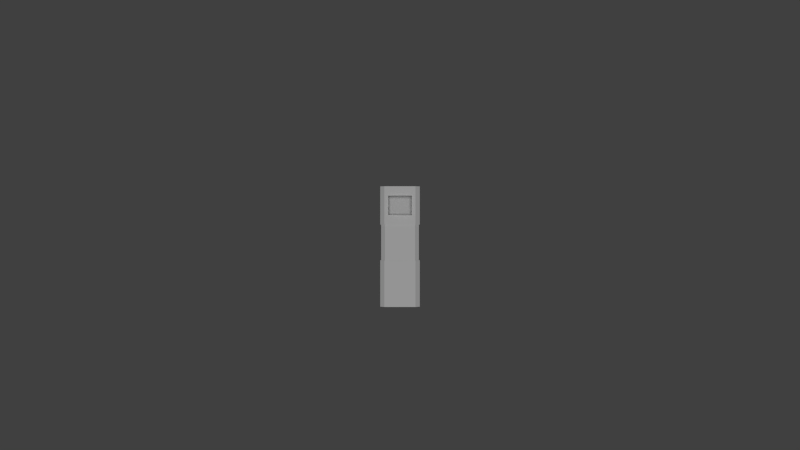 # Source: Missile_Launcher.blend  (saved by Blender 2.65.0; exported with 4.5.12 LTS)
import bpy
from mathutils import Matrix  # noqa: F401  (used for matrix-valued properties, if any)

bpy.ops.wm.read_factory_settings(use_empty=True)
scene = bpy.context.scene
scene.name = 'Scene'

# ---- collections
col_collection_1 = bpy.data.collections.new('Collection 1'); scene.collection.children.link(col_collection_1)

# ---- materials (node trees are filled in below, after node groups)
mat_material_002 = bpy.data.materials.new('Material.002')
mat_material_002.alpha_threshold = 0.0
mat_material_002.use_transparent_shadow = False
mat_material_002.roughness = 0.5
mat_material_002.line_color = (0.0, 0.0, 0.0, 1.0)

# ---- material node trees

# ---- world
world_world = bpy.data.worlds.new('World'); scene.world = world_world
world_world.color = (0.05088, 0.05088, 0.05088)
world_world.use_sun_shadow = False
world_world.sun_shadow_jitter_overblur = 0.0
world_world.cycles.sampling_method = 'MANUAL'
world_world.cycles.sample_map_resolution = 256

# ---- cameras
cam_camera_001 = bpy.data.cameras.new('Camera.001')
cam_camera_001.clip_end = 100.0
cam_camera_001.lens = 35.0
cam_camera_001.sensor_width = 32.0
cam_camera_001.sensor_height = 18.0
cam_camera_001.dof.focus_distance = 0.0
cam_camera_001.dof.aperture_fstop = 128.0

# ---- lights
light_sun = bpy.data.lights.new('Sun', 'SUN')
light_sun.transmission_factor = 0.0
light_sun.angle = 0.1993
light_sun.energy = 1.0
light_sun.shadow_buffer_clip_start = 0.5
light_sun.shadow_soft_size = 0.1
light_sun.shadow_cascade_max_distance = 1000.0
light_sun.cycles.use_multiple_importance_sampling = False

# ---- meshes
me_cube_002 = bpy.data.meshes.new('Cube.002')
me_cube_002.from_pydata([(-0.8384, -2.0, -1.788e-06), (0.8416, -2.0, -1.788e-06), (-0.8384, -2.0, 0.35), (0.8416, -2.0, -0.35), (-0.8384, -2.0, -0.35), (0.8416, -2.0, 0.35), (0.001577, -2.0, 0.5), (0.001577, -2.0, -0.5), (-0.6684, -2.0, 0.5), (0.6716, -2.0, -0.5), (0.6716, -2.0, 0.5), (-0.6684, -2.0, -0.5), (0.001572, 0.2991, -0.54), (0.8816, 0.2991, 2.146e-06), (0.001572, 0.2991, 0.54), (-0.8784, 0.2991, 2.146e-06), (-0.6939, 0.2991, -0.54), (0.8816, 0.2991, -0.3724), (0.6871, 0.2991, 0.54), (-0.8784, 0.2991, -0.3724), (0.6871, 0.2991, -0.54), (0.8816, 0.2991, 0.3721), (-0.6939, 0.2991, 0.54), (-0.8784, 0.2991, 0.3721), (0.001572, 2.0, -0.54), (0.8816, 2.0, 2.146e-06), (-0.8784, 2.0, 2.146e-06), (-0.6939, 2.0, -0.54), (0.8816, 2.0, -0.3724), (0.6871, 2.0, 0.54), (-0.8784, 2.0, -0.3724), (0.6871, 2.0, -0.54), (0.8816, 2.0, 0.3721), (-0.6939, 2.0, 0.54), (-0.8784, 2.0, 0.3721), (-0.8384, -1.774, -1.788e-06), (0.8416, -1.774, -1.788e-06), (-0.8384, -1.774, 0.35), (0.8416, -1.774, -0.35), (-0.8384, -1.774, -0.35), (0.8416, -1.774, 0.35), (0.001577, -1.774, 0.5), (0.001577, -1.774, -0.5), (-0.6684, -1.774, 0.5), (0.6716, -1.774, -0.5), (0.6716, -1.774, 0.5), (-0.6684, -1.774, -0.5), (-0.8384, 0.2991, -1.788e-06), (0.8416, 0.2991, -1.788e-06), (-0.8384, 0.2991, -0.35), (0.8416, 0.2991, -0.35), (-0.8384, 0.2991, 0.35), (0.8416, 0.2991, 0.35), (0.001577, 0.2991, -0.5), (0.001577, 0.2991, 0.5), (0.6716, 0.2991, -0.5), (-0.6684, 0.2991, 0.5), (-0.6684, 0.2991, -0.5), (0.6716, 0.2991, 0.5), (-0.6939, 0.7243, 0.54), (0.6871, 1.575, 0.54), (0.5157, 0.2991, 0.54), (-0.5201, 0.2991, 0.54), (0.5157, 2.0, 0.54), (-0.5201, 2.0, 0.54), (-0.6939, 1.575, 0.54), (0.6871, 0.7243, 0.54), (-0.002177, 0.7243, 0.54), (0.5157, 1.575, 0.54), (-0.5201, 1.575, 0.54), (-0.5201, 0.7243, 0.54), (-0.002177, 1.575, 0.54), (-0.002177, 2.0, 0.54), (0.5157, 0.7243, 0.54), (-0.002177, 0.7243, 0.7349), (0.5157, 1.575, 0.7899), (-0.5201, 1.575, 0.6749), (-0.5201, 0.7243, 0.6749), (-0.002177, 1.575, 0.7349), (0.5157, 0.7243, 0.7899)], [], [(52, 40, 36, 48), (12, 16, 27, 24), (15, 23, 34, 26), (13, 17, 28, 25), (17, 20, 31, 28), (68, 60, 29, 63), (66, 18, 21, 32, 29, 60), (19, 15, 26, 30), (59, 70, 69, 65), (20, 12, 24, 31), (16, 19, 30, 27), (21, 13, 25, 32), (7, 42, 44, 9), (43, 41, 45, 40, 36, 38, 44, 42, 46, 39, 35, 37), (1, 36, 40, 5), (2, 37, 35, 0), (3, 38, 36, 1), (5, 40, 45, 10), (10, 45, 41, 6), (9, 44, 38, 3), (11, 46, 42, 7), (0, 35, 39, 4), (4, 39, 46, 11), (6, 41, 43, 8), (8, 43, 37, 2), (27, 30, 26, 34, 33, 64, 72, 63, 29, 32, 25, 28, 31, 24), (58, 18, 61, 14, 54), (52, 21, 18, 58), (21, 52, 48, 13), (50, 17, 13, 48), (17, 50, 55, 20), (20, 55, 53, 12), (57, 16, 12, 53), (49, 19, 16, 57), (19, 49, 47, 15), (51, 23, 15, 47), (23, 51, 56, 22), (54, 14, 62, 22, 56), (56, 51, 37, 43), (45, 58, 54, 41), (35, 47, 49, 39), (42, 53, 55, 44), (37, 51, 47, 35), (46, 57, 53, 42), (48, 36, 38, 50), (38, 44, 55, 50), (41, 54, 56, 43), (49, 57, 46, 39), (45, 40, 52, 58), (69, 71, 72, 64), (71, 68, 63, 72), (62, 14, 67, 70), (65, 69, 64, 33), (22, 62, 70, 59), (14, 61, 73, 67), (73, 68, 75, 79), (71, 69, 76, 78), (60, 68, 73, 66), (22, 59, 65, 33, 34, 23), (61, 18, 66, 73), (69, 70, 77, 76), (70, 67, 74, 77), (67, 73, 79, 74), (68, 71, 78, 75)])
_uv = me_cube_002.uv_layers.new(name='UVMap')
_uv.uv.foreach_set('vector', [0.8374, 0.3024, 0.6789, 0.3024, 0.6789, 0.238, 0.8374, 0.238, 0.09143, 0.0002243, 0.1233, 0.08998, 0.03212, 0.2777, 0.0002243, 0.188, 0.1518, 0.1702, 0.1689, 0.2182, 0.0777, 0.406, 0.06063, 0.3579, 0.2669, 0.5032, 0.2846, 0.5466, 0.2023, 0.7411, 0.1846, 0.6977, 0.2846, 0.5466, 0.2968, 0.5765, 0.2145, 0.771, 0.2023, 0.7411, 0.17, 0.5436, 0.1789, 0.5639, 0.1547, 0.6244, 0.1457, 0.5995, 0.2192, 0.4737, 0.2393, 0.4316, 0.2492, 0.4599, 0.1669, 0.6544, 0.1547, 0.6244, 0.1789, 0.5639, 0.1348, 0.1222, 0.1518, 0.1702, 0.06063, 0.3579, 0.04355, 0.3099, 0.1576, 0.2975, 0.1656, 0.3199, 0.1202, 0.4134, 0.1122, 0.391, 0.2968, 0.5765, 0.3294, 0.6563, 0.2471, 0.8508, 0.2145, 0.771, 0.1233, 0.08998, 0.1348, 0.1222, 0.04355, 0.3099, 0.03212, 0.2777, 0.2492, 0.4599, 0.2669, 0.5032, 0.1846, 0.6977, 0.1669, 0.6544, 0.7541, 0.4048, 0.7501, 0.355, 0.8141, 0.3529, 0.806, 0.3984, 0.8003, 0.6563, 0.8507, 0.6563, 0.9011, 0.6563, 0.9139, 0.6834, 0.9139, 0.7468, 0.9139, 0.8101, 0.9007, 0.8459, 0.8694, 0.8629, 0.8031, 0.8493, 0.7876, 0.8101, 0.7876, 0.7468, 0.7876, 0.6834, 0.8235, 0.4716, 0.8436, 0.463, 0.8436, 0.5446, 0.8265, 0.5253, 0.7056, 0.5917, 0.6906, 0.6215, 0.6785, 0.5462, 0.6985, 0.5388, 0.818, 0.4143, 0.8331, 0.388, 0.8436, 0.463, 0.8235, 0.4716, 0.8265, 0.5253, 0.8436, 0.5446, 0.8293, 0.5895, 0.8168, 0.5544, 0.8168, 0.5544, 0.8293, 0.5895, 0.7744, 0.6443, 0.7701, 0.5957, 0.806, 0.3984, 0.8141, 0.3529, 0.8331, 0.388, 0.818, 0.4143, 0.7069, 0.4481, 0.6932, 0.4133, 0.7501, 0.355, 0.7541, 0.4048, 0.6985, 0.5388, 0.6785, 0.5462, 0.6798, 0.4631, 0.6982, 0.4826, 0.6982, 0.4826, 0.6798, 0.4631, 0.6932, 0.4133, 0.7069, 0.4481, 0.7701, 0.5957, 0.7744, 0.6443, 0.7109, 0.6558, 0.7188, 0.609, 0.7188, 0.609, 0.7109, 0.6558, 0.6906, 0.6215, 0.7056, 0.5917, 0.5522, 0.8019, 0.5419, 0.7552, 0.5491, 0.6932, 0.5563, 0.6312, 0.5733, 0.6056, 0.6542, 0.6056, 0.6535, 0.631, 0.6514, 0.6559, 0.6659, 0.6666, 0.678, 0.7129, 0.6708, 0.7748, 0.6637, 0.8368, 0.6459, 0.8618, 0.6098, 0.8517, 0.2576, 0.4457, 0.254, 0.4578, 0.2325, 0.4117, 0.2142, 0.3456, 0.219, 0.336, 0.2847, 0.4607, 0.2855, 0.4744, 0.254, 0.4578, 0.2576, 0.4457, 0.2855, 0.4744, 0.2847, 0.4607, 0.3156, 0.4058, 0.3187, 0.4155, 0.3463, 0.3464, 0.3519, 0.352, 0.3187, 0.4155, 0.3156, 0.4058, 0.3519, 0.352, 0.3463, 0.3464, 0.3479, 0.2743, 0.3543, 0.2686, 0.3543, 0.2686, 0.3479, 0.2743, 0.3075, 0.1565, 0.3141, 0.1449, 0.2731, 0.03047, 0.2763, 0.01449, 0.3141, 0.1449, 0.3075, 0.1565, 0.2442, 0.01469, 0.2434, 0.0002243, 0.2763, 0.01449, 0.2731, 0.03047, 0.2434, 0.0002243, 0.2442, 0.01469, 0.2123, 0.07127, 0.2092, 0.06101, 0.179, 0.1271, 0.1734, 0.1204, 0.2092, 0.06101, 0.2123, 0.07127, 0.1734, 0.1204, 0.179, 0.1271, 0.1757, 0.199, 0.1681, 0.202, 0.219, 0.336, 0.2142, 0.3456, 0.1883, 0.2724, 0.1681, 0.202, 0.1757, 0.199, 0.678, 0.2493, 0.6776, 0.2999, 0.5175, 0.2999, 0.5179, 0.2493, 0.5179, 0.0002243, 0.678, 0.0002243, 0.678, 0.1248, 0.5179, 0.1248, 0.5175, 0.3649, 0.6776, 0.3649, 0.6776, 0.43, 0.5175, 0.43, 0.6794, 0.0002243, 0.8379, 0.0002245, 0.8379, 0.1235, 0.6794, 0.1235, 0.5175, 0.2999, 0.6776, 0.2999, 0.6776, 0.3649, 0.5175, 0.3649, 0.517, 0.4806, 0.6771, 0.4806, 0.6771, 0.6051, 0.517, 0.6051, 0.8374, 0.238, 0.6789, 0.238, 0.6789, 0.1736, 0.8374, 0.1736, 0.6789, 0.1736, 0.6794, 0.1235, 0.8379, 0.1235, 0.8374, 0.1736, 0.5179, 0.1248, 0.678, 0.1248, 0.678, 0.2493, 0.5179, 0.2493, 0.6776, 0.43, 0.6771, 0.4806, 0.517, 0.4806, 0.5175, 0.43, 0.6785, 0.3524, 0.6789, 0.3024, 0.8374, 0.3024, 0.8369, 0.3524, 0.1202, 0.4134, 0.1447, 0.4798, 0.1211, 0.5291, 0.0972, 0.461, 0.1447, 0.4798, 0.17, 0.5436, 0.1457, 0.5995, 0.1211, 0.5291, 0.1883, 0.2724, 0.2142, 0.3456, 0.19, 0.3886, 0.1656, 0.3199, 0.1122, 0.391, 0.1202, 0.4134, 0.0972, 0.461, 0.08919, 0.4384, 0.1803, 0.2501, 0.1883, 0.2724, 0.1656, 0.3199, 0.1576, 0.2975, 0.2142, 0.3456, 0.2325, 0.4117, 0.2118, 0.4535, 0.19, 0.3886, 0.7653, 0.8446, 0.7698, 0.7296, 0.7871, 0.6979, 0.7871, 0.8764, 0.7321, 0.7077, 0.6935, 0.7326, 0.6814, 0.7079, 0.734, 0.6563, 0.1789, 0.5639, 0.17, 0.5436, 0.2118, 0.4535, 0.2192, 0.4737, 0.1803, 0.2501, 0.1576, 0.2975, 0.1122, 0.391, 0.08919, 0.4384, 0.0777, 0.406, 0.1689, 0.2182, 0.2325, 0.4117, 0.2393, 0.4316, 0.2192, 0.4737, 0.2118, 0.4535, 0.6935, 0.7326, 0.6888, 0.8542, 0.6785, 0.8787, 0.6814, 0.7079, 0.6888, 0.8542, 0.7303, 0.8738, 0.7331, 0.9254, 0.6785, 0.8787, 0.7303, 0.8738, 0.7653, 0.8446, 0.7871, 0.8764, 0.7331, 0.9254, 0.7698, 0.7296, 0.7321, 0.7077, 0.734, 0.6563, 0.7871, 0.6979])
me_cube_002.materials.append(mat_material_002)
me_cube_002.use_remesh_preserve_volume = False
me_cube_002.use_remesh_preserve_attributes = False
me_cube_002.use_mirror_vertex_groups = False
me_cube_002.update()
me_cube_001 = bpy.data.meshes.new('Cube.001')
me_cube_001.from_pydata([(0.001572, -2.2, -0.54), (0.001572, -2.2, 0.54), (0.8816, -2.2, 2.146e-06), (0.001572, -0.1292, -0.54), (0.8816, -0.1292, 2.146e-06), (0.001572, -0.1292, 0.54), (-0.8784, -2.2, 2.146e-06), (-0.8784, -0.1292, 2.146e-06), (0.6871, -2.2, -0.54), (-0.6939, -2.2, 0.54), (0.8816, -2.2, -0.3724), (-0.6939, -0.1292, -0.54), (0.8816, -0.1292, -0.3724), (0.6871, -0.1292, 0.54), (-0.8784, -2.2, 0.3721), (-0.8784, -0.1292, -0.3724), (-0.6939, -2.2, -0.54), (0.6871, -2.2, 0.54), (0.8816, -2.2, 0.3721), (0.6871, -0.1292, -0.54), (0.8816, -0.1292, 0.3721), (-0.6939, -0.1292, 0.54), (-0.8784, -2.2, -0.3724), (-0.8784, -0.1292, 0.3721)], [], [(20, 18, 2, 4), (14, 23, 7, 6), (16, 11, 3, 0), (17, 13, 5, 1), (4, 2, 10, 12), (6, 7, 15, 22), (0, 3, 19, 8), (1, 5, 21, 9), (17, 18, 20, 13), (10, 8, 19, 12), (15, 11, 16, 22), (21, 23, 14, 9)])
_uv = me_cube_001.uv_layers.new(name='UVMap')
_uv.uv.foreach_set('vector', [0.5164, 0.3189, 0.3553, 0.3189, 0.3553, 0.2492, 0.5164, 0.2492, 0.355, 0.6793, 0.516, 0.6793, 0.516, 0.7489, 0.355, 0.7489, 0.3547, 0.8696, 0.5158, 0.8696, 0.5158, 0.9998, 0.3547, 0.9998, 0.3552, 0.3698, 0.5162, 0.3698, 0.5162, 0.4982, 0.3552, 0.4982, 0.5164, 0.2492, 0.3553, 0.2492, 0.3553, 0.1795, 0.5164, 0.1795, 0.355, 0.7489, 0.516, 0.7489, 0.516, 0.8186, 0.355, 0.8186, 0.3555, 0.0002243, 0.5166, 0.0002243, 0.5166, 0.1285, 0.3555, 0.1285, 0.3552, 0.4982, 0.5162, 0.4982, 0.5162, 0.6283, 0.3552, 0.6283, 0.3552, 0.3698, 0.3553, 0.3189, 0.5164, 0.3189, 0.5162, 0.3698, 0.3553, 0.1795, 0.3555, 0.1285, 0.5166, 0.1285, 0.5164, 0.1795, 0.516, 0.8186, 0.5158, 0.8696, 0.3547, 0.8696, 0.355, 0.8186, 0.5162, 0.6283, 0.516, 0.6793, 0.355, 0.6793, 0.3552, 0.6283])
me_cube_001.materials.append(mat_material_002)
me_cube_001.use_remesh_preserve_volume = False
me_cube_001.use_remesh_preserve_attributes = False
me_cube_001.use_mirror_vertex_groups = False
me_cube_001.update()
me_cylinder_002 = bpy.data.meshes.new('Cylinder.002')
me_cylinder_002.from_pydata([], [], [])
me_cylinder_002.use_remesh_preserve_volume = False
me_cylinder_002.use_remesh_preserve_attributes = False
me_cylinder_002.use_mirror_vertex_groups = False
me_cylinder_002.update()
me_cylinder = bpy.data.meshes.new('Cylinder')
me_cylinder.from_pydata([], [], [])
me_cylinder.use_remesh_preserve_volume = False
me_cylinder.use_remesh_preserve_attributes = False
me_cylinder.use_mirror_vertex_groups = False
me_cylinder.update()

# ---- objects
ob_cube_000 = bpy.data.objects.new('Cube.000', me_cube_002)
ob_cube_001 = bpy.data.objects.new('Cube.001', me_cube_001)
ob_cylinder_002 = bpy.data.objects.new('Cylinder.002', me_cylinder_002)
ob_cylinder = bpy.data.objects.new('Cylinder', me_cylinder)
ob_camera = bpy.data.objects.new('Camera', cam_camera_001)
ob_sun = bpy.data.objects.new('Sun', light_sun)

# ---- transforms, parenting, visibility, modifiers, constraints
ob_cube_000.location = (0.0, 0.0, 0.0)
ob_cube_000.lineart.crease_threshold = 0.0
ob_cube_001.location = (0.0, -1.155, 0.0)
ob_cube_001.lineart.crease_threshold = 0.0
ob_cylinder_002.location = (0.0, 0.0, 2.82)
ob_cylinder_002.lineart.crease_threshold = 0.0
ob_cylinder.location = (0.0, 0.0, 5.01)
ob_cylinder.lineart.crease_threshold = 0.0
ob_camera.location = (0.0008491, 0.2815, 39.34)
ob_camera.lineart.crease_threshold = 0.0
ob_sun.location = (-0.4289, 4.599, 44.09)
ob_sun.lineart.crease_threshold = 0.0

# ---- collection membership
col_collection_1.objects.link(ob_cube_000)
col_collection_1.objects.link(ob_cube_001)
col_collection_1.objects.link(ob_cylinder_002)
col_collection_1.objects.link(ob_cylinder)
col_collection_1.objects.link(ob_camera)
col_collection_1.objects.link(ob_sun)

# ---- scene / render settings (as saved in the file)
scene.camera = ob_camera
scene.frame_start = 1; scene.frame_end = 250; scene.frame_set(69)
scene.render.engine = 'BLENDER_EEVEE_NEXT'
scene.render.image_settings.color_mode = 'RGB'
scene.render.image_settings.compression = 90
scene.render.resolution_percentage = 50
scene.render.dither_intensity = 0.0
scene.render.bake_margin = 2
scene.render.bake_bias = 0.0
scene.cycles.use_denoising = False
scene.cycles.samples = 10
scene.cycles.sampling_pattern = 'TABULATED_SOBOL'
scene.cycles.light_sampling_threshold = 0.0
scene.cycles.use_adaptive_sampling = False
scene.cycles.use_light_tree = False
scene.cycles.blur_glossy = 0.0
scene.cycles.volume_bounces = 1
scene.cycles.pixel_filter_type = 'GAUSSIAN'
scene.cycles.sample_clamp_indirect = 0.0
scene.view_settings.view_transform = 'Standard'
bpy.context.view_layer.update()
